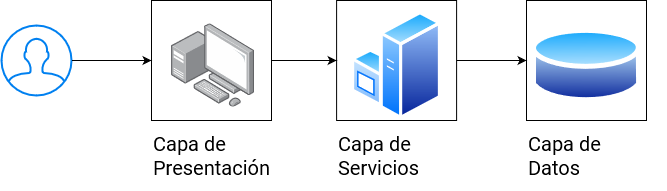

The diagram above was exported from draw.io. Its source (the exported page's mxGraphModel, read from the mxfile embedded in the PNG):
<mxGraphModel dx="1422" dy="780" grid="1" gridSize="10" guides="1" tooltips="1" connect="1" arrows="1" fold="1" page="1" pageScale="1" pageWidth="827" pageHeight="1169" math="0" shadow="0">
  <root>
    <mxCell id="0" />
    <mxCell id="1" parent="0" />
    <mxCell id="uhumoC6hkqMtwQJtMsDI-10" value="" style="whiteSpace=wrap;html=1;aspect=fixed;" vertex="1" parent="1">
      <mxGeometry x="615" y="170" width="120" height="120" as="geometry" />
    </mxCell>
    <mxCell id="uhumoC6hkqMtwQJtMsDI-18" style="edgeStyle=orthogonalEdgeStyle;rounded=0;orthogonalLoop=1;jettySize=auto;html=1;exitX=1;exitY=0.5;exitDx=0;exitDy=0;entryX=0;entryY=0.5;entryDx=0;entryDy=0;fontSize=20;" edge="1" parent="1" source="uhumoC6hkqMtwQJtMsDI-9" target="uhumoC6hkqMtwQJtMsDI-10">
      <mxGeometry relative="1" as="geometry" />
    </mxCell>
    <mxCell id="uhumoC6hkqMtwQJtMsDI-9" value="" style="whiteSpace=wrap;html=1;aspect=fixed;" vertex="1" parent="1">
      <mxGeometry x="425.1" y="170" width="120" height="120" as="geometry" />
    </mxCell>
    <mxCell id="uhumoC6hkqMtwQJtMsDI-17" style="edgeStyle=orthogonalEdgeStyle;rounded=0;orthogonalLoop=1;jettySize=auto;html=1;exitX=1;exitY=0.5;exitDx=0;exitDy=0;entryX=0;entryY=0.5;entryDx=0;entryDy=0;fontSize=20;" edge="1" parent="1" source="uhumoC6hkqMtwQJtMsDI-8" target="uhumoC6hkqMtwQJtMsDI-9">
      <mxGeometry relative="1" as="geometry" />
    </mxCell>
    <mxCell id="uhumoC6hkqMtwQJtMsDI-8" value="" style="whiteSpace=wrap;html=1;aspect=fixed;" vertex="1" parent="1">
      <mxGeometry x="240" y="170" width="120" height="120" as="geometry" />
    </mxCell>
    <mxCell id="uhumoC6hkqMtwQJtMsDI-16" style="edgeStyle=orthogonalEdgeStyle;rounded=0;orthogonalLoop=1;jettySize=auto;html=1;entryX=0;entryY=0.5;entryDx=0;entryDy=0;fontSize=20;" edge="1" parent="1" source="uhumoC6hkqMtwQJtMsDI-4" target="uhumoC6hkqMtwQJtMsDI-8">
      <mxGeometry relative="1" as="geometry" />
    </mxCell>
    <mxCell id="uhumoC6hkqMtwQJtMsDI-4" value="" style="html=1;verticalLabelPosition=bottom;align=center;labelBackgroundColor=#ffffff;verticalAlign=top;strokeWidth=2;strokeColor=#0080F0;shadow=0;dashed=0;shape=mxgraph.ios7.icons.user;" vertex="1" parent="1">
      <mxGeometry x="90" y="195" width="70" height="70" as="geometry" />
    </mxCell>
    <mxCell id="uhumoC6hkqMtwQJtMsDI-5" value="" style="points=[];aspect=fixed;html=1;align=center;shadow=0;dashed=0;image;image=img/lib/allied_telesis/computer_and_terminals/Personal_Computer_with_Server.svg;" vertex="1" parent="1">
      <mxGeometry x="260" y="193.4" width="83.2" height="83.2" as="geometry" />
    </mxCell>
    <mxCell id="uhumoC6hkqMtwQJtMsDI-6" value="" style="aspect=fixed;perimeter=ellipsePerimeter;html=1;align=center;shadow=0;dashed=0;spacingTop=3;image;image=img/lib/active_directory/windows_server.svg;" vertex="1" parent="1">
      <mxGeometry x="440" y="180" width="90.2" height="110" as="geometry" />
    </mxCell>
    <mxCell id="uhumoC6hkqMtwQJtMsDI-7" value="" style="aspect=fixed;perimeter=ellipsePerimeter;html=1;align=center;shadow=0;dashed=0;spacingTop=3;image;image=img/lib/active_directory/database.svg;" vertex="1" parent="1">
      <mxGeometry x="620" y="194.3" width="110" height="81.4" as="geometry" />
    </mxCell>
    <mxCell id="uhumoC6hkqMtwQJtMsDI-11" value="&lt;div style=&quot;font-size: 20px;&quot;&gt;Capa de &lt;br style=&quot;font-size: 20px;&quot;&gt;&lt;/div&gt;&lt;div style=&quot;font-size: 20px;&quot;&gt;Presentación&lt;br style=&quot;font-size: 20px;&quot;&gt;&lt;/div&gt;" style="text;html=1;strokeColor=none;fillColor=none;align=left;verticalAlign=middle;whiteSpace=wrap;rounded=0;fontFamily=Roboto;fontSource=https%3A%2F%2Ffonts.googleapis.com%2Fcss%3Ffamily%3DRoboto;fontSize=20;" vertex="1" parent="1">
      <mxGeometry x="240" y="290" width="140" height="70" as="geometry" />
    </mxCell>
    <mxCell id="uhumoC6hkqMtwQJtMsDI-13" value="&lt;div style=&quot;font-size: 20px&quot;&gt;Capa de &lt;br style=&quot;font-size: 20px&quot;&gt;&lt;/div&gt;&lt;div style=&quot;font-size: 20px&quot;&gt;Servicios&lt;br style=&quot;font-size: 20px&quot;&gt;&lt;/div&gt;" style="text;html=1;strokeColor=none;fillColor=none;align=left;verticalAlign=middle;whiteSpace=wrap;rounded=0;fontFamily=Roboto;fontSource=https%3A%2F%2Ffonts.googleapis.com%2Fcss%3Ffamily%3DRoboto;fontSize=20;" vertex="1" parent="1">
      <mxGeometry x="425.1" y="290" width="140" height="70" as="geometry" />
    </mxCell>
    <mxCell id="uhumoC6hkqMtwQJtMsDI-14" value="&lt;div style=&quot;font-size: 20px&quot;&gt;Capa de &lt;br style=&quot;font-size: 20px&quot;&gt;&lt;/div&gt;&lt;div style=&quot;font-size: 20px&quot;&gt;Datos&lt;br style=&quot;font-size: 20px&quot;&gt;&lt;/div&gt;" style="text;html=1;strokeColor=none;fillColor=none;align=left;verticalAlign=middle;whiteSpace=wrap;rounded=0;fontFamily=Roboto;fontSource=https%3A%2F%2Ffonts.googleapis.com%2Fcss%3Ffamily%3DRoboto;fontSize=20;" vertex="1" parent="1">
      <mxGeometry x="615" y="290" width="140" height="70" as="geometry" />
    </mxCell>
  </root>
</mxGraphModel>